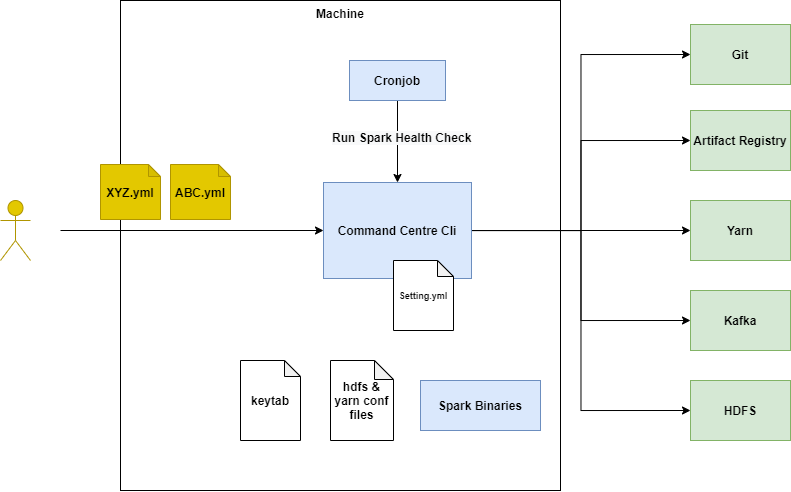

The diagram above was exported from draw.io. Its source (the exported page's mxGraphModel, read from the mxfile embedded in the PNG):
<mxGraphModel dx="1808" dy="1695" grid="1" gridSize="10" guides="1" tooltips="1" connect="1" arrows="1" fold="1" page="1" pageScale="1" pageWidth="827" pageHeight="1169" math="0" shadow="0">
  <root>
    <mxCell id="0" />
    <mxCell id="1" parent="0" />
    <mxCell id="XqlPTIMUIdEv0BfX7pL1-34" value="Machine" style="rounded=0;whiteSpace=wrap;html=1;verticalAlign=top;fontStyle=1" parent="1" vertex="1">
      <mxGeometry x="-700" y="-1104" width="440" height="490" as="geometry" />
    </mxCell>
    <mxCell id="XqlPTIMUIdEv0BfX7pL1-59" style="edgeStyle=orthogonalEdgeStyle;rounded=0;orthogonalLoop=1;jettySize=auto;html=1;entryX=0;entryY=0.5;entryDx=0;entryDy=0;fontSize=9;" parent="1" source="XqlPTIMUIdEv0BfX7pL1-1" target="XqlPTIMUIdEv0BfX7pL1-3" edge="1">
      <mxGeometry relative="1" as="geometry" />
    </mxCell>
    <mxCell id="XqlPTIMUIdEv0BfX7pL1-60" style="edgeStyle=orthogonalEdgeStyle;rounded=0;orthogonalLoop=1;jettySize=auto;html=1;entryX=0;entryY=0.5;entryDx=0;entryDy=0;fontSize=9;" parent="1" source="XqlPTIMUIdEv0BfX7pL1-1" target="XqlPTIMUIdEv0BfX7pL1-5" edge="1">
      <mxGeometry relative="1" as="geometry" />
    </mxCell>
    <mxCell id="XqlPTIMUIdEv0BfX7pL1-61" style="edgeStyle=orthogonalEdgeStyle;rounded=0;orthogonalLoop=1;jettySize=auto;html=1;fontSize=9;" parent="1" source="XqlPTIMUIdEv0BfX7pL1-1" target="XqlPTIMUIdEv0BfX7pL1-4" edge="1">
      <mxGeometry relative="1" as="geometry" />
    </mxCell>
    <mxCell id="XqlPTIMUIdEv0BfX7pL1-62" style="edgeStyle=orthogonalEdgeStyle;rounded=0;orthogonalLoop=1;jettySize=auto;html=1;entryX=0;entryY=0.5;entryDx=0;entryDy=0;fontSize=9;" parent="1" source="XqlPTIMUIdEv0BfX7pL1-1" target="XqlPTIMUIdEv0BfX7pL1-6" edge="1">
      <mxGeometry relative="1" as="geometry" />
    </mxCell>
    <mxCell id="XqlPTIMUIdEv0BfX7pL1-63" style="edgeStyle=orthogonalEdgeStyle;rounded=0;orthogonalLoop=1;jettySize=auto;html=1;entryX=0;entryY=0.5;entryDx=0;entryDy=0;fontSize=9;" parent="1" source="XqlPTIMUIdEv0BfX7pL1-1" target="XqlPTIMUIdEv0BfX7pL1-7" edge="1">
      <mxGeometry relative="1" as="geometry" />
    </mxCell>
    <mxCell id="XqlPTIMUIdEv0BfX7pL1-1" value="Command Centre Cli" style="rounded=0;whiteSpace=wrap;html=1;verticalAlign=middle;fontStyle=1;fillColor=#dae8fc;strokeColor=#6c8ebf;" parent="1" vertex="1">
      <mxGeometry x="-497" y="-922" width="148" height="96" as="geometry" />
    </mxCell>
    <mxCell id="XqlPTIMUIdEv0BfX7pL1-3" value="Git" style="rounded=0;whiteSpace=wrap;html=1;verticalAlign=middle;fontStyle=1;fillColor=#d5e8d4;strokeColor=#82b366;" parent="1" vertex="1">
      <mxGeometry x="-130" y="-1080" width="100" height="60" as="geometry" />
    </mxCell>
    <mxCell id="XqlPTIMUIdEv0BfX7pL1-4" value="Yarn" style="rounded=0;whiteSpace=wrap;html=1;verticalAlign=middle;fontStyle=1;fillColor=#d5e8d4;strokeColor=#82b366;" parent="1" vertex="1">
      <mxGeometry x="-130" y="-904" width="100" height="60" as="geometry" />
    </mxCell>
    <mxCell id="XqlPTIMUIdEv0BfX7pL1-5" value="Artifact Registry" style="rounded=0;whiteSpace=wrap;html=1;verticalAlign=middle;fontStyle=1;fillColor=#d5e8d4;strokeColor=#82b366;" parent="1" vertex="1">
      <mxGeometry x="-130" y="-994" width="100" height="60" as="geometry" />
    </mxCell>
    <mxCell id="XqlPTIMUIdEv0BfX7pL1-6" value="Kafka" style="rounded=0;whiteSpace=wrap;html=1;verticalAlign=middle;fontStyle=1;fillColor=#d5e8d4;strokeColor=#82b366;" parent="1" vertex="1">
      <mxGeometry x="-130" y="-814" width="100" height="60" as="geometry" />
    </mxCell>
    <mxCell id="XqlPTIMUIdEv0BfX7pL1-7" value="HDFS" style="rounded=0;whiteSpace=wrap;html=1;verticalAlign=middle;fontStyle=1;fillColor=#d5e8d4;strokeColor=#82b366;" parent="1" vertex="1">
      <mxGeometry x="-130" y="-724" width="100" height="60" as="geometry" />
    </mxCell>
    <mxCell id="XqlPTIMUIdEv0BfX7pL1-15" value="Setting.yml" style="shape=note;whiteSpace=wrap;html=1;backgroundOutline=1;darkOpacity=0.05;fontStyle=1;size=16;fontSize=9;" parent="1" vertex="1">
      <mxGeometry x="-427" y="-844" width="60" height="70" as="geometry" />
    </mxCell>
    <mxCell id="XqlPTIMUIdEv0BfX7pL1-24" value="" style="shape=umlActor;verticalLabelPosition=bottom;verticalAlign=top;html=1;outlineConnect=0;fillColor=#e3c800;strokeColor=#B09500;fontColor=#000000;" parent="1" vertex="1">
      <mxGeometry x="-820" y="-904" width="30" height="60" as="geometry" />
    </mxCell>
    <mxCell id="XqlPTIMUIdEv0BfX7pL1-27" value="" style="endArrow=classic;html=1;startArrow=none;entryX=0;entryY=0.5;entryDx=0;entryDy=0;" parent="1" target="XqlPTIMUIdEv0BfX7pL1-1" edge="1">
      <mxGeometry width="50" height="50" relative="1" as="geometry">
        <mxPoint x="-760" y="-874" as="sourcePoint" />
        <mxPoint x="-520" y="-874" as="targetPoint" />
      </mxGeometry>
    </mxCell>
    <mxCell id="XqlPTIMUIdEv0BfX7pL1-35" value="Spark Binaries" style="rounded=0;whiteSpace=wrap;html=1;verticalAlign=middle;fontStyle=1;fillColor=#dae8fc;strokeColor=#6c8ebf;" parent="1" vertex="1">
      <mxGeometry x="-400" y="-724" width="120" height="50" as="geometry" />
    </mxCell>
    <mxCell id="XqlPTIMUIdEv0BfX7pL1-51" style="edgeStyle=orthogonalEdgeStyle;rounded=0;orthogonalLoop=1;jettySize=auto;html=1;" parent="1" source="XqlPTIMUIdEv0BfX7pL1-50" target="XqlPTIMUIdEv0BfX7pL1-1" edge="1">
      <mxGeometry relative="1" as="geometry" />
    </mxCell>
    <mxCell id="XqlPTIMUIdEv0BfX7pL1-50" value="Cronjob" style="rounded=0;whiteSpace=wrap;html=1;verticalAlign=middle;fontStyle=1;fillColor=#dae8fc;strokeColor=#6c8ebf;" parent="1" vertex="1">
      <mxGeometry x="-471" y="-1044" width="96" height="40" as="geometry" />
    </mxCell>
    <mxCell id="XqlPTIMUIdEv0BfX7pL1-52" value="&lt;br style=&quot;color: rgb(0, 0, 0); font-family: helvetica; font-size: 12px; font-style: normal; font-weight: 700; letter-spacing: normal; text-align: center; text-indent: 0px; text-transform: none; word-spacing: 0px; background-color: rgb(248, 249, 250);&quot;&gt;&lt;span style=&quot;color: rgb(0, 0, 0); font-family: helvetica; font-size: 12px; font-style: normal; font-weight: 700; letter-spacing: normal; text-align: center; text-indent: 0px; text-transform: none; word-spacing: 0px; background-color: rgb(248, 249, 250); display: inline; float: none;&quot;&gt;Run Spark Health Check&lt;/span&gt;" style="text;whiteSpace=wrap;html=1;" parent="1" vertex="1">
      <mxGeometry x="-490" y="-994" width="160" height="40" as="geometry" />
    </mxCell>
    <mxCell id="XqlPTIMUIdEv0BfX7pL1-53" value="XYZ.yml" style="shape=note;whiteSpace=wrap;html=1;backgroundOutline=1;darkOpacity=0.05;fontStyle=1;size=12;fillColor=#e3c800;strokeColor=#B09500;fontColor=#000000;" parent="1" vertex="1">
      <mxGeometry x="-720" y="-940" width="60" height="55" as="geometry" />
    </mxCell>
    <mxCell id="XqlPTIMUIdEv0BfX7pL1-54" value="keytab" style="shape=note;whiteSpace=wrap;html=1;backgroundOutline=1;darkOpacity=0.05;fontStyle=1;size=16;" parent="1" vertex="1">
      <mxGeometry x="-580" y="-744" width="60" height="80" as="geometry" />
    </mxCell>
    <mxCell id="XqlPTIMUIdEv0BfX7pL1-55" value="hdfs &amp;amp; yarn conf files" style="shape=note;whiteSpace=wrap;html=1;backgroundOutline=1;darkOpacity=0.05;fontStyle=1;size=19;" parent="1" vertex="1">
      <mxGeometry x="-490" y="-744" width="63" height="80" as="geometry" />
    </mxCell>
    <mxCell id="XqlPTIMUIdEv0BfX7pL1-58" value="ABC.yml" style="shape=note;whiteSpace=wrap;html=1;backgroundOutline=1;darkOpacity=0.05;fontStyle=1;size=12;fillColor=#e3c800;strokeColor=#B09500;fontColor=#000000;" parent="1" vertex="1">
      <mxGeometry x="-650" y="-940" width="60" height="55" as="geometry" />
    </mxCell>
  </root>
</mxGraphModel>